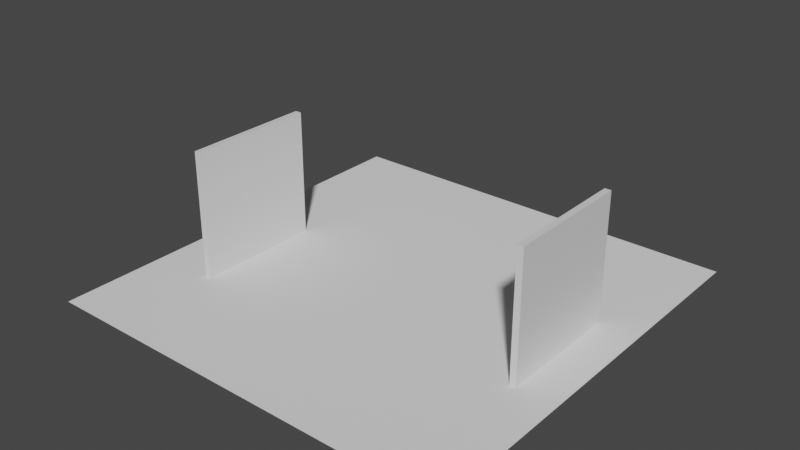 # Source: Basic.blend  (saved by Blender 2.82.7; exported with 4.5.12 LTS)
import bpy
from mathutils import Matrix  # noqa: F401  (used for matrix-valued properties, if any)

bpy.ops.wm.read_factory_settings(use_empty=True)
scene = bpy.context.scene
scene.name = 'Scene'

# ---- collections
col_collection = bpy.data.collections.new('Collection'); scene.collection.children.link(col_collection)

# ---- materials (node trees are filled in below, after node groups)
mat_material = bpy.data.materials.new('Material')
mat_material.alpha_threshold = 0.0
mat_material.use_transparent_shadow = False
mat_material.line_color = (0.0, 0.0, 0.0, 1.0)

# ---- material node trees
mat_material.use_nodes = True; mat_material.node_tree.nodes.clear()
_N = mat_material.node_tree.nodes; _L = mat_material.node_tree.links
n0 = _N.new('ShaderNodeOutputMaterial'); n0.name = 'Material Output'; n0.location = (300, 300)
n1 = _N.new('ShaderNodeBsdfPrincipled'); n1.name = 'Principled BSDF'; n1.location = (10, 300)
n1.distribution = 'GGX'
n1.subsurface_method = 'BURLEY'
n1.inputs[2].default_value = 0.4
n1.inputs[3].default_value = 1.45
n1.inputs[27].default_value = (0.0, 0.0, 0.0, 1.0)
n1.inputs[28].default_value = 1.0
_L.new(n1.outputs[0], n0.inputs[0])
n0.is_active_output = True

# ---- world
world_world = bpy.data.worlds.new('World'); scene.world = world_world
world_world.use_nodes = True; world_world.node_tree.nodes.clear()
_N = world_world.node_tree.nodes; _L = world_world.node_tree.links
n0 = _N.new('ShaderNodeOutputWorld'); n0.name = 'World Output'; n0.location = (300, 300)
n1 = _N.new('ShaderNodeBackground'); n1.name = 'Background'; n1.location = (10, 300)
n1.inputs[0].default_value = (0.05088, 0.05088, 0.05088, 1.0)
_L.new(n1.outputs[0], n0.inputs[0])
n0.is_active_output = True
world_world.color = (0.05088, 0.05088, 0.05088)
world_world.use_sun_shadow = False
world_world.sun_shadow_jitter_overblur = 0.0

# ---- meshes
me_cube = bpy.data.meshes.new('Cube')
me_cube.from_pydata([(1.0, 1.0, 1.0), (1.0, 1.0, -1.0), (1.0, -1.0, 1.0), (1.0, -1.0, -1.0), (-1.0, 1.0, 1.0), (-1.0, 1.0, -1.0), (-1.0, -1.0, 1.0), (-1.0, -1.0, -1.0)], [], [(0, 4, 6, 2), (3, 2, 6, 7), (7, 6, 4, 5), (5, 1, 3, 7), (1, 0, 2, 3), (5, 4, 0, 1)])
_uv = me_cube.uv_layers.new(name='UVMap')
_uv.uv.foreach_set('vector', [0.625, 0.5, 0.875, 0.5, 0.875, 0.75, 0.625, 0.75, 0.375, 0.75, 0.625, 0.75, 0.625, 1.0, 0.375, 1.0, 0.375, 0.0, 0.625, 0.0, 0.625, 0.25, 0.375, 0.25, 0.125, 0.5, 0.375, 0.5, 0.375, 0.75, 0.125, 0.75, 0.375, 0.5, 0.625, 0.5, 0.625, 0.75, 0.375, 0.75, 0.375, 0.25, 0.625, 0.25, 0.625, 0.5, 0.375, 0.5])
me_cube.materials.append(mat_material)
me_cube.use_remesh_preserve_volume = False
me_cube.use_remesh_preserve_attributes = False
me_cube.use_mirror_vertex_groups = False
me_cube.update()
me_plane = bpy.data.meshes.new('Plane')
me_plane.from_pydata([(-1.0, -1.0, 0.0), (1.0, -1.0, 0.0), (-1.0, 1.0, 0.0), (1.0, 1.0, 0.0)], [], [(0, 1, 3, 2)])
_uv = me_plane.uv_layers.new(name='UVMap')
_uv.uv.foreach_set('vector', [0.0, 0.0, 1.0, 0.0, 1.0, 1.0, 0.0, 1.0])
me_plane.use_remesh_fix_poles = True
me_plane.use_remesh_preserve_attributes = False
me_plane.use_mirror_vertex_groups = False
me_plane.update()
me_cube_001 = bpy.data.meshes.new('Cube.001')
me_cube_001.from_pydata([(1.0, 1.0, 1.0), (1.0, 1.0, -1.0), (1.0, -1.0, 1.0), (1.0, -1.0, -1.0), (-1.0, 1.0, 1.0), (-1.0, 1.0, -1.0), (-1.0, -1.0, 1.0), (-1.0, -1.0, -1.0)], [], [(0, 4, 6, 2), (3, 2, 6, 7), (7, 6, 4, 5), (5, 1, 3, 7), (1, 0, 2, 3), (5, 4, 0, 1)])
_uv = me_cube_001.uv_layers.new(name='UVMap')
_uv.uv.foreach_set('vector', [0.625, 0.5, 0.875, 0.5, 0.875, 0.75, 0.625, 0.75, 0.375, 0.75, 0.625, 0.75, 0.625, 1.0, 0.375, 1.0, 0.375, 0.0, 0.625, 0.0, 0.625, 0.25, 0.375, 0.25, 0.125, 0.5, 0.375, 0.5, 0.375, 0.75, 0.125, 0.75, 0.375, 0.5, 0.625, 0.5, 0.625, 0.75, 0.375, 0.75, 0.375, 0.25, 0.625, 0.25, 0.625, 0.5, 0.375, 0.5])
me_cube_001.materials.append(mat_material)
me_cube_001.use_remesh_preserve_volume = False
me_cube_001.use_remesh_preserve_attributes = False
me_cube_001.use_mirror_vertex_groups = False
me_cube_001.update()

# ---- objects
ob_wall01 = bpy.data.objects.new('wall01', me_cube)
ob_floor = bpy.data.objects.new('floor', me_plane)
ob_wall02 = bpy.data.objects.new('wall02', me_cube_001)

# ---- transforms, parenting, visibility, modifiers, constraints
ob_wall01.location = (8.0, 0.0, 3.0)
ob_wall01.scale = (0.15, 3.0, 3.0)
ob_wall01.lock_rotations_4d = False
ob_wall01.empty_display_type = 'ARROWS'
ob_wall01.lineart.crease_threshold = 0.0
ob_floor.location = (0.0, 0.0, 0.0)
ob_floor.scale = (10.0, 10.0, 1.0)
ob_floor.lineart.crease_threshold = 0.0
ob_wall02.location = (-7.0, -1.8, 3.0)
ob_wall02.scale = (0.15, 3.0, 3.0)
ob_wall02.lock_rotations_4d = False
ob_wall02.empty_display_type = 'ARROWS'
ob_wall02.lineart.crease_threshold = 0.0

# ---- collection membership
col_collection.objects.link(ob_wall01)
col_collection.objects.link(ob_floor)
col_collection.objects.link(ob_wall02)

# ---- scene / render settings (as saved in the file)
scene.frame_start = 1; scene.frame_end = 250; scene.frame_set(1)
scene.render.engine = 'BLENDER_EEVEE_NEXT'
scene.cycles.use_denoising = False
scene.cycles.samples = 128
scene.cycles.sampling_pattern = 'TABULATED_SOBOL'
scene.cycles.use_adaptive_sampling = False
scene.cycles.use_light_tree = False
scene.view_settings.view_transform = 'Filmic'
bpy.context.view_layer.update()

# ---- added for rendering (the .blend has no active camera and no usable light): camera, sun
cam_auto = bpy.data.cameras.new('AutoCamera')
cam_auto.lens = 50.0
cam_auto.sensor_width = 36.0
cam_auto.clip_end = 1000.0
ob_auto_camera = bpy.data.objects.new('AutoCamera', cam_auto)
scene.collection.objects.link(ob_auto_camera)
ob_auto_camera.location = (26.7516, -32.102, 24.4013)
ob_auto_camera.rotation_euler = (1.09748, -7.21219e-08, 0.694738)
scene.camera = ob_auto_camera
light_auto_sun = bpy.data.lights.new('AutoSun', 'SUN')
light_auto_sun.energy = 3.0
light_auto_sun.angle = 0.0523599
ob_auto_sun = bpy.data.objects.new('AutoSun', light_auto_sun)
scene.collection.objects.link(ob_auto_sun)
ob_auto_sun.rotation_euler = (0.872665, 0.174533, 0.523599)
bpy.context.view_layer.update()
